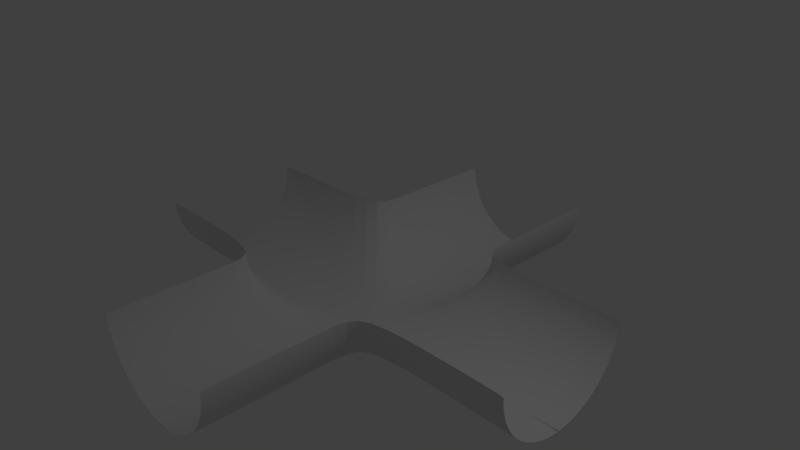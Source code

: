 # Source: pluspipe.blend  (saved by Blender 2.79.0; exported with 4.5.12 LTS)
import bpy
from mathutils import Matrix  # noqa: F401  (used for matrix-valued properties, if any)

bpy.ops.wm.read_factory_settings(use_empty=True)
scene = bpy.context.scene
scene.name = 'Scene'

# ---- collections
col_collection_1 = bpy.data.collections.new('Collection 1'); scene.collection.children.link(col_collection_1)

# ---- world
world_world = bpy.data.worlds.new('World'); scene.world = world_world
world_world.color = (0.05088, 0.05088, 0.05088)
world_world.use_sun_shadow = False
world_world.sun_shadow_jitter_overblur = 0.0
world_world.cycles.sampling_method = 'MANUAL'

# ---- cameras
cam_camera = bpy.data.cameras.new('Camera')
cam_camera.clip_end = 100.0
cam_camera.lens = 35.0
cam_camera.sensor_width = 32.0
cam_camera.sensor_height = 18.0
cam_camera.ortho_scale = 7.314
cam_camera.dof.focus_distance = 0.0
cam_camera.dof.aperture_fstop = 128.0

# ---- lights
light_lamp = bpy.data.lights.new('Lamp', 'POINT')
light_lamp.transmission_factor = 0.0
light_lamp.cutoff_distance = 30.0
light_lamp.energy = 100.0
light_lamp.shadow_buffer_clip_start = 1.001
light_lamp.shadow_soft_size = 0.1
light_lamp.shadow_maximum_resolution = 0.006
light_lamp.use_absolute_resolution = True

# ---- meshes
me_cylinder_001 = bpy.data.meshes.new('Cylinder.001')
me_cylinder_001.from_pydata([(1.0, 9.1e-07, -1.14), (1.0, 9.1e-07, 1.151), (0.9997, -0.02454, -1.14), (0.9997, -0.02454, 1.151), (0.9988, -0.04907, -1.14), (0.9988, -0.04907, 1.151), (0.9973, -0.07356, -1.14), (0.9973, -0.07356, 1.151), (0.9952, -0.09802, -1.14), (0.9952, -0.09802, 1.151), (0.9925, -0.1224, -1.14), (0.9925, -0.1224, 1.151), (0.9892, -0.1467, -1.14), (0.9892, -0.1467, 1.151), (0.9853, -0.171, -1.14), (0.9853, -0.171, 1.151), (0.9808, -0.1951, -1.14), (0.9808, -0.1951, 1.151), (0.9757, -0.2191, -1.14), (0.9757, -0.2191, 1.151), (0.97, -0.243, -1.14), (0.97, -0.243, 1.151), (0.9638, -0.2667, -1.14), (0.9638, -0.2667, 1.151), (0.9569, -0.2903, -1.14), (0.9569, -0.2903, 1.151), (0.9495, -0.3137, -1.14), (0.9495, -0.3137, 1.151), (0.9415, -0.3369, -1.14), (0.9415, -0.3369, 1.151), (0.933, -0.3599, -1.14), (0.933, -0.3599, 1.151), (0.9239, -0.3827, -1.14), (0.9239, -0.3827, 1.151), (0.9142, -0.4052, -1.14), (0.9142, -0.4052, 1.151), (0.904, -0.4276, -1.14), (0.904, -0.4276, 1.151), (0.8932, -0.4496, -1.14), (0.8932, -0.4496, 1.151), (0.8819, -0.4714, -1.14), (0.8819, -0.4714, 1.151), (0.8701, -0.4929, -1.14), (0.8701, -0.4929, 1.151), (0.8577, -0.5141, -1.14), (0.8577, -0.5141, 1.151), (0.8449, -0.535, -1.14), (0.8449, -0.535, 1.151), (0.8315, -0.5556, -1.14), (0.8315, -0.5556, 1.151), (0.8176, -0.5758, -1.14), (0.8176, -0.5758, 1.151), (0.8032, -0.5957, -1.14), (0.8032, -0.5957, 1.151), (0.7883, -0.6152, -1.14), (0.7883, -0.6152, 1.151), (0.773, -0.6344, -1.14), (0.773, -0.6344, 1.151), (0.7572, -0.6532, -1.14), (0.7572, -0.6532, 1.151), (0.741, -0.6716, -1.14), (0.741, -0.6716, 1.151), (0.7242, -0.6895, -1.14), (0.7242, -0.6895, 1.151), (0.7071, -0.7071, -1.14), (0.7071, -0.7071, 1.151), (0.6895, -0.7242, -1.14), (0.6895, -0.7242, 1.151), (0.6716, -0.741, -1.14), (0.6716, -0.741, 1.151), (0.6532, -0.7572, -1.14), (0.6532, -0.7572, 1.151), (0.6344, -0.773, -1.14), (0.6344, -0.773, 1.151), (0.6152, -0.7883, -1.14), (0.6152, -0.7883, 1.151), (0.5957, -0.8032, -1.14), (0.5957, -0.8032, 1.151), (0.5758, -0.8176, -1.14), (0.5758, -0.8176, 1.151), (0.5556, -0.8315, -1.14), (0.5556, -0.8315, 1.151), (0.535, -0.8449, -1.14), (0.535, -0.8449, 1.151), (0.5141, -0.8577, -1.14), (0.5141, -0.8577, 1.151), (0.4929, -0.8701, -1.14), (0.4929, -0.8701, 1.151), (0.4714, -0.8819, -1.14), (0.4714, -0.8819, 1.151), (0.4496, -0.8932, -1.14), (0.4496, -0.8932, 1.151), (0.4276, -0.904, -1.14), (0.4276, -0.904, 1.151), (0.4052, -0.9142, -1.14), (0.4052, -0.9142, 1.151), (0.3827, -0.9239, -1.14), (0.3827, -0.9239, 1.151), (0.3599, -0.933, -1.14), (0.3599, -0.933, 1.151), (0.3369, -0.9415, -1.14), (0.3369, -0.9415, 1.151), (0.3137, -0.9495, -1.14), (0.3137, -0.9495, 1.151), (0.2903, -0.9569, -1.14), (0.2903, -0.9569, 1.151), (0.2667, -0.9638, -1.14), (0.2667, -0.9638, 1.151), (0.243, -0.97, -1.14), (0.243, -0.97, 1.151), (0.2191, -0.9757, -1.14), (0.2191, -0.9757, 1.151), (0.1951, -0.9808, -1.14), (0.1951, -0.9808, 1.151), (0.171, -0.9853, -1.14), (0.171, -0.9853, 1.151), (0.1467, -0.9892, -1.14), (0.1467, -0.9892, 1.151), (0.1224, -0.9925, -1.14), (0.1224, -0.9925, 1.151), (0.09802, -0.9952, -1.14), (0.09802, -0.9952, 1.151), (0.07356, -0.9973, -1.14), (0.07356, -0.9973, 1.151), (0.04907, -0.9988, -1.14), (0.04907, -0.9988, 1.151), (0.02454, -0.9997, -1.14), (0.02454, -0.9997, 1.151), (-1.547e-06, -1.0, -1.14), (-1.487e-06, -1.0, 1.151), (0.9997, -3.128, 0.009404), (1.0, 8.345e-07, -0.0001935), (0.9997, -0.02454, 0.009404), (0.9997, -0.02454, -0.009233), (0.9988, -0.04907, 0.01844), (0.9988, -0.04907, -0.01827), (0.9973, -0.07356, 0.02746), (0.9973, -0.07356, -0.02729), (0.9952, -0.09802, 0.03647), (0.9952, -0.09802, -0.0363), (0.9925, -0.1224, 0.04545), (0.9925, -0.1224, -0.04528), (0.9892, -0.1467, 0.05441), (0.9892, -0.1467, -0.05424), (0.9853, -0.171, 0.06333), (0.9853, -0.171, -0.06316), (0.9808, -0.1951, 0.07222), (0.9808, -0.1951, -0.07205), (0.9757, -0.2191, 0.08106), (0.9757, -0.2191, -0.08089), (0.97, -0.243, 0.08986), (0.97, -0.243, -0.08969), (0.9638, -0.2667, 0.0986), (0.9638, -0.2667, -0.09843), (0.9569, -0.2903, 0.1073), (0.9569, -0.2903, -0.1071), (0.9495, -0.3137, 0.1159), (0.9495, -0.3137, -0.1157), (0.9415, -0.3369, 0.1244), (0.9415, -0.3369, -0.1243), (0.933, -0.3599, 0.1329), (0.933, -0.3599, -0.1328), (0.9239, -0.3827, 0.1413), (0.9239, -0.3827, -0.1411), (0.9142, -0.4052, 0.1496), (0.9142, -0.4052, -0.1495), (0.904, -0.4276, 0.1578), (0.904, -0.4276, -0.1577), (0.8932, -0.4496, 0.166), (0.8932, -0.4496, -0.1658), (0.8819, -0.4714, 0.174), (0.8819, -0.4714, -0.1738), (0.8701, -0.4929, 0.1819), (0.8701, -0.4929, -0.1817), (0.8577, -0.5141, 0.1897), (0.8577, -0.5141, -0.1895), (0.8449, -0.535, 0.1974), (0.8449, -0.535, -0.1972), (0.8315, -0.5556, 0.205), (0.8315, -0.5556, -0.2048), (0.8176, -0.5758, 0.2124), (0.8176, -0.5758, -0.2123), (0.8032, -0.5957, 0.2198), (0.8032, -0.5957, -0.2196), (0.7883, -0.6152, 0.227), (0.7883, -0.6152, -0.2268), (0.773, -0.6344, 0.234), (0.773, -0.6344, -0.2339), (0.7572, -0.6532, 0.2409), (0.7572, -0.6532, -0.2408), (0.741, -0.6716, 0.2477), (0.741, -0.6716, -0.2475), (0.7242, -0.6895, 0.2543), (0.7242, -0.6895, -0.2542), (0.7071, -0.7071, 0.2608), (0.7071, -0.7071, -0.2606), (0.6895, -0.7242, 0.2671), (0.6895, -0.7242, -0.2669), (0.6716, -0.741, 0.2733), (0.6716, -0.741, -0.2731), (0.6532, -0.7572, 0.2793), (0.6532, -0.7572, -0.2791), (0.6344, -0.773, 0.2851), (0.6344, -0.773, -0.2849), (0.6152, -0.7883, 0.2907), (0.6152, -0.7883, -0.2906), (0.5957, -0.8032, 0.2962), (0.5957, -0.8032, -0.296), (0.5758, -0.8176, 0.3015), (0.5758, -0.8176, -0.3013), (0.5556, -0.8315, 0.3066), (0.5556, -0.8315, -0.3064), (0.535, -0.8449, 0.3115), (0.535, -0.8449, -0.3114), (0.5141, -0.8577, 0.3163), (0.5141, -0.8577, -0.3161), (0.4929, -0.8701, 0.3208), (0.4929, -0.8701, -0.3207), (0.4714, -0.8819, 0.3252), (0.4714, -0.8819, -0.325), (0.4496, -0.8932, 0.3294), (0.4496, -0.8932, -0.3292), (0.4276, -0.904, 0.3333), (0.4276, -0.904, -0.3332), (0.4052, -0.9142, 0.3371), (0.4052, -0.9142, -0.3369), (0.3827, -0.9239, 0.3406), (0.3827, -0.9239, -0.3405), (0.3599, -0.933, 0.344), (0.3599, -0.933, -0.3438), (0.3369, -0.9415, 0.3472), (0.3369, -0.9415, -0.347), (0.3137, -0.9495, 0.3501), (0.3137, -0.9495, -0.3499), (0.2903, -0.9569, 0.3528), (0.2903, -0.9569, -0.3527), (0.2667, -0.9638, 0.3553), (0.2667, -0.9638, -0.3552), (0.243, -0.97, 0.3576), (0.243, -0.97, -0.3575), (0.2191, -0.9757, 0.3597), (0.2191, -0.9757, -0.3596), (0.1951, -0.9808, 0.3616), (0.1951, -0.9808, -0.3614), (0.171, -0.9853, 0.3633), (0.171, -0.9853, -0.3631), (0.1467, -0.9892, 0.3647), (0.1467, -0.9892, -0.3645), (0.1224, -0.9925, 0.3659), (0.1224, -0.9925, -0.3657), (0.09802, -0.9952, 0.3669), (0.09802, -0.9952, -0.3667), (0.07356, -0.9973, 0.3677), (0.07356, -0.9973, -0.3675), (0.04907, -0.9988, 0.3682), (0.04907, -0.9988, -0.3681), (0.02454, -0.9997, 0.3686), (0.02454, -0.9997, -0.3684), (-1.511e-06, -1.0, 0.3687), (-1.525e-06, -1.0, -0.3685), (1.0, -3.128, -0.0001935), (0.9997, -3.128, -0.009233), (0.9988, -3.128, 0.01844), (0.9988, -3.128, -0.01827), (0.9973, -3.128, 0.02746), (0.9973, -3.128, -0.02729), (0.9952, -3.128, 0.03647), (0.9952, -3.128, -0.0363), (0.9925, -3.128, 0.04545), (0.9925, -3.128, -0.04528), (0.9892, -3.128, 0.05441), (0.9892, -3.128, -0.05424), (0.9853, -3.128, 0.06333), (0.9853, -3.128, -0.06316), (0.9808, -3.128, 0.07222), (0.9808, -3.128, -0.07205), (0.9757, -3.128, 0.08106), (0.9757, -3.128, -0.08089), (0.97, -3.128, 0.08986), (0.97, -3.128, -0.08969), (0.9638, -3.128, 0.0986), (0.9638, -3.128, -0.09843), (0.9569, -3.128, 0.1073), (0.9569, -3.128, -0.1071), (0.9495, -3.128, 0.1159), (0.9495, -3.128, -0.1157), (0.9415, -3.128, 0.1244), (0.9415, -3.128, -0.1243), (0.933, -3.128, 0.1329), (0.933, -3.128, -0.1328), (0.9239, -3.128, 0.1413), (0.9239, -3.128, -0.1411), (0.9142, -3.128, 0.1496), (0.9142, -3.128, -0.1495), (0.904, -3.128, 0.1578), (0.904, -3.128, -0.1577), (0.8932, -3.128, 0.166), (0.8932, -3.128, -0.1658), (0.8819, -3.128, 0.174), (0.8819, -3.128, -0.1738), (0.8701, -3.128, 0.1819), (0.8701, -3.128, -0.1817), (0.8577, -3.128, 0.1897), (0.8577, -3.128, -0.1895), (0.8449, -3.128, 0.1974), (0.8449, -3.128, -0.1972), (0.8315, -3.128, 0.205), (0.8315, -3.128, -0.2048), (0.8176, -3.128, 0.2124), (0.8176, -3.128, -0.2123), (0.8032, -3.128, 0.2198), (0.8032, -3.128, -0.2196), (0.7883, -3.128, 0.227), (0.7883, -3.128, -0.2268), (0.773, -3.128, 0.234), (0.773, -3.128, -0.2339), (0.7572, -3.128, 0.2409), (0.7572, -3.128, -0.2408), (0.741, -3.128, 0.2477), (0.741, -3.128, -0.2475), (0.7242, -3.128, 0.2543), (0.7242, -3.128, -0.2542), (0.7071, -3.128, 0.2608), (0.7071, -3.128, -0.2606), (0.6895, -3.128, 0.2671), (0.6895, -3.128, -0.2669), (0.6716, -3.128, 0.2733), (0.6716, -3.128, -0.2731), (0.6532, -3.128, 0.2793), (0.6532, -3.128, -0.2791), (0.6344, -3.128, 0.2851), (0.6344, -3.128, -0.2849), (0.6152, -3.128, 0.2907), (0.6152, -3.128, -0.2906), (0.5957, -3.128, 0.2962), (0.5957, -3.128, -0.296), (0.5758, -3.128, 0.3015), (0.5758, -3.128, -0.3013), (0.5556, -3.128, 0.3066), (0.5556, -3.128, -0.3064), (0.535, -3.128, 0.3115), (0.535, -3.128, -0.3114), (0.5141, -3.128, 0.3163), (0.5141, -3.128, -0.3161), (0.4929, -3.128, 0.3208), (0.4929, -3.128, -0.3207), (0.4714, -3.128, 0.3252), (0.4714, -3.128, -0.325), (0.4496, -3.128, 0.3294), (0.4496, -3.128, -0.3292), (0.4276, -3.128, 0.3333), (0.4276, -3.128, -0.3332), (0.4052, -3.128, 0.3371), (0.4052, -3.128, -0.3369), (0.3827, -3.128, 0.3406), (0.3827, -3.128, -0.3405), (0.3599, -3.128, 0.344), (0.3599, -3.128, -0.3438), (0.3369, -3.128, 0.3472), (0.3369, -3.128, -0.347), (0.3137, -3.128, 0.3501), (0.3137, -3.128, -0.3499), (0.2903, -3.128, 0.3528), (0.2903, -3.128, -0.3527), (0.2667, -3.128, 0.3553), (0.2667, -3.128, -0.3552), (0.243, -3.128, 0.3576), (0.243, -3.128, -0.3575), (0.2191, -3.128, 0.3597), (0.2191, -3.128, -0.3596), (0.1951, -3.128, 0.3616), (0.1951, -3.128, -0.3614), (0.171, -3.128, 0.3633), (0.171, -3.128, -0.3631), (0.1467, -3.128, 0.3647), (0.1467, -3.128, -0.3645), (0.1224, -3.128, 0.3659), (0.1224, -3.128, -0.3657), (0.09802, -3.128, 0.3669), (0.09802, -3.128, -0.3667), (0.07356, -3.128, 0.3677), (0.07356, -3.128, -0.3675), (0.04907, -3.128, 0.3682), (0.04907, -3.128, -0.3681), (0.02454, -3.128, 0.3686), (0.02454, -3.128, -0.3684), (-1.511e-06, -3.128, 0.3687), (-1.525e-06, -3.128, -0.3685), (0.9997, -0.02454, 0.5585), (0.9988, -0.04907, 0.5671), (0.9973, -0.07356, 0.5756), (0.9952, -0.09802, 0.5842), (0.9925, -0.1224, 0.5927), (0.9892, -0.1467, 0.6012), (0.9853, -0.171, 0.6097), (0.9808, -0.1951, 0.6182), (0.9757, -0.2191, 0.6266), (0.97, -0.243, 0.6349), (0.9638, -0.2667, 0.6432), (0.9569, -0.2903, 0.6515), (0.9495, -0.3137, 0.6597), (0.9415, -0.3369, 0.6678), (0.933, -0.3599, 0.6758), (0.9239, -0.3827, 0.6838), (0.9142, -0.4052, 0.6917), (0.904, -0.4276, 0.6995), (0.8932, -0.4496, 0.7072), (0.8819, -0.4714, 0.7148), (0.8701, -0.4929, 0.7224), (0.8577, -0.5141, 0.7298), (0.8449, -0.535, 0.7371), (0.8315, -0.5556, 0.7443), (0.8176, -0.5758, 0.7514), (0.8032, -0.5957, 0.7583), (0.7883, -0.6152, 0.7652), (0.773, -0.6344, 0.7719), (0.7572, -0.6532, 0.7785), (0.741, -0.6716, 0.7849), (0.7242, -0.6895, 0.7912), (0.7071, -0.7071, 0.7973), (0.6895, -0.7242, 0.8033), (0.6716, -0.741, 0.8092), (0.6532, -0.7572, 0.8149), (0.6344, -0.773, 0.8204), (0.6152, -0.7883, 0.8257), (0.5957, -0.8032, 0.8309), (0.5758, -0.8176, 0.836), (0.5556, -0.8315, 0.8408), (0.535, -0.8449, 0.8455), (0.5141, -0.8577, 0.85), (0.4929, -0.8701, 0.8544), (0.4714, -0.8819, 0.8585), (0.4496, -0.8932, 0.8624), (0.4276, -0.904, 0.8662), (0.4052, -0.9142, 0.8698), (0.3827, -0.9239, 0.8732), (0.3599, -0.933, 0.8764), (0.3369, -0.9415, 0.8794), (0.3137, -0.9495, 0.8821), (0.2903, -0.9569, 0.8847), (0.2667, -0.9638, 0.8871), (0.243, -0.97, 0.8893), (0.2191, -0.9757, 0.8913), (0.1951, -0.9808, 0.8931), (0.171, -0.9853, 0.8947), (0.1467, -0.9892, 0.896), (0.1224, -0.9925, 0.8972), (0.09802, -0.9952, 0.8981), (0.07356, -0.9973, 0.8989), (0.04907, -0.9988, 0.8994), (0.02454, -0.9997, 0.8997), (-1.409e-06, -1.0, 0.8998), (1.0, 8.382e-07, 0.5494), (1.0, 8.382e-07, -0.5944), (0.9997, -0.02454, -0.603), (0.9988, -0.04907, -0.6115), (0.9973, -0.07356, -0.6201), (0.9952, -0.09802, -0.6287), (0.9925, -0.1224, -0.6372), (0.9892, -0.1467, -0.6457), (0.9853, -0.171, -0.6542), (0.9808, -0.1951, -0.6626), (0.9757, -0.2191, -0.671), (0.97, -0.243, -0.6794), (0.9638, -0.2667, -0.6877), (0.9569, -0.2903, -0.6959), (0.9495, -0.3137, -0.7041), (0.9415, -0.3369, -0.7122), (0.933, -0.3599, -0.7203), (0.9239, -0.3827, -0.7283), (0.9142, -0.4052, -0.7362), (0.904, -0.4276, -0.744), (0.8932, -0.4496, -0.7517), (0.8819, -0.4714, -0.7593), (0.8701, -0.4929, -0.7668), (0.8577, -0.5141, -0.7743), (0.8449, -0.535, -0.7816), (0.8315, -0.5556, -0.7888), (0.8176, -0.5758, -0.7958), (0.8032, -0.5957, -0.8028), (0.7883, -0.6152, -0.8096), (0.773, -0.6344, -0.8163), (0.7572, -0.6532, -0.8229), (0.741, -0.6716, -0.8293), (0.7242, -0.6895, -0.8356), (0.7071, -0.7071, -0.8418), (0.6895, -0.7242, -0.8478), (0.6716, -0.741, -0.8536), (0.6532, -0.7572, -0.8593), (0.6344, -0.773, -0.8648), (0.6152, -0.7883, -0.8702), (0.5957, -0.8032, -0.8754), (0.5758, -0.8176, -0.8804), (0.5556, -0.8315, -0.8853), (0.535, -0.8449, -0.89), (0.5141, -0.8577, -0.8945), (0.4929, -0.8701, -0.8988), (0.4714, -0.8819, -0.903), (0.4496, -0.8932, -0.9069), (0.4276, -0.904, -0.9107), (0.4052, -0.9142, -0.9143), (0.3827, -0.9239, -0.9176), (0.3599, -0.933, -0.9208), (0.3369, -0.9415, -0.9238), (0.3137, -0.9495, -0.9266), (0.2903, -0.9569, -0.9292), (0.2667, -0.9638, -0.9316), (0.243, -0.97, -0.9338), (0.2191, -0.9757, -0.9358), (0.1951, -0.9808, -0.9375), (0.171, -0.9853, -0.9391), (0.1467, -0.9892, -0.9405), (0.1224, -0.9925, -0.9416), (0.09802, -0.9952, -0.9426), (0.07356, -0.9973, -0.9433), (0.04907, -0.9988, -0.9438), (0.02454, -0.9997, -0.9442), (-1.636e-06, -1.0, -0.9443), (0.7071, -1.15, 0.2608), (0.6895, -1.166, 0.2671), (0.7071, -1.15, -0.2606), (0.7242, -1.133, -0.2542), (0.7242, -1.133, 0.2543), (0.741, -1.116, -0.2475), (0.741, -1.116, 0.2477), (0.7572, -1.098, -0.2408), (0.7572, -1.098, 0.2409), (0.773, -1.081, -0.2339), (0.773, -1.081, 0.234), (0.7883, -1.062, -0.2268), (0.7883, -1.062, 0.227), (0.8032, -1.044, -0.2196), (0.8032, -1.044, 0.2198), (0.8176, -1.025, -0.2123), (0.8176, -1.025, 0.2124), (0.8315, -1.006, -0.2048), (0.8315, -1.006, 0.205), (0.8449, -0.9862, -0.1972), (0.8449, -0.9862, 0.1974), (0.8577, -0.9663, -0.1895), (0.8577, -0.9663, 0.1897), (0.8701, -0.9462, -0.1817), (0.8701, -0.9462, 0.1819), (0.8819, -0.9257, -0.1738), (0.8819, -0.9257, 0.174), (0.8932, -0.905, -0.1658), (0.8932, -0.905, 0.166), (0.904, -0.8841, -0.1577), (0.904, -0.8841, 0.1578), (0.9142, -0.8629, -0.1495), (0.9142, -0.8629, 0.1496), (0.9239, -0.8415, -0.1411), (0.9239, -0.8415, 0.1413), (0.933, -0.8198, -0.1328), (0.933, -0.8198, 0.1329), (0.9415, -0.798, -0.1243), (0.9415, -0.798, 0.1244), (0.9495, -0.7759, -0.1157), (0.9495, -0.7759, 0.1159), (0.9569, -0.7537, -0.1071), (-1.525e-06, -1.428, -0.3685), (0.9569, -0.7537, 0.1073), (-1.511e-06, -1.428, 0.3687), (0.9638, -0.7313, -0.09843), (0.02454, -1.428, -0.3684), (0.9638, -0.7313, 0.0986), (0.02454, -1.428, 0.3686), (0.97, -0.7087, -0.08969), (0.04907, -1.427, -0.3681), (0.97, -0.7087, 0.08986), (0.04907, -1.427, 0.3682), (0.9757, -0.6861, -0.08089), (0.07356, -1.425, -0.3675), (0.9757, -0.6861, 0.08106), (0.07356, -1.425, 0.3677), (0.9808, -0.6633, -0.07205), (0.09802, -1.423, -0.3667), (0.9808, -0.6633, 0.07222), (0.09802, -1.423, 0.3669), (0.9853, -0.6403, -0.06316), (0.1224, -1.421, -0.3657), (0.9853, -0.6403, 0.06333), (0.1224, -1.421, 0.3659), (0.9892, -0.6173, -0.05424), (0.1467, -1.418, -0.3645), (0.9892, -0.6173, 0.05441), (0.1467, -1.418, 0.3647), (0.9925, -0.5942, -0.04528), (0.171, -1.414, -0.3631), (0.9925, -0.5942, 0.04545), (0.171, -1.414, 0.3633), (0.9952, -0.571, -0.0363), (0.1951, -1.41, -0.3614), (0.9952, -0.571, 0.03647), (0.1951, -1.41, 0.3616), (0.9973, -0.5478, -0.02729), (0.2191, -1.405, -0.3596), (0.9973, -0.5478, 0.02746), (0.2191, -1.405, 0.3597), (0.9988, -0.5245, -0.01827), (0.243, -1.399, -0.3575), (0.9988, -0.5245, 0.01844), (0.243, -1.399, 0.3576), (0.9997, -0.5012, -0.009233), (0.2667, -1.394, -0.3552), (0.9997, -0.5012, 0.009404), (0.2667, -1.394, 0.3553), (1.0, -0.4779, -0.0001935), (0.2903, -1.387, -0.3527), (0.2903, -1.387, 0.3528), (0.3137, -1.38, -0.3499), (0.3137, -1.38, 0.3501), (0.3369, -1.372, -0.347), (0.3369, -1.372, 0.3472), (0.3599, -1.364, -0.3438), (0.3599, -1.364, 0.344), (0.3827, -1.356, -0.3405), (0.3827, -1.356, 0.3406), (0.4052, -1.346, -0.3369), (0.4052, -1.346, 0.3371), (0.4276, -1.337, -0.3332), (0.4276, -1.337, 0.3333), (0.4496, -1.326, -0.3292), (0.4496, -1.326, 0.3294), (0.4714, -1.316, -0.325), (0.4714, -1.316, 0.3252), (0.4929, -1.305, -0.3207), (0.4929, -1.305, 0.3208), (0.5141, -1.293, -0.3161), (0.5141, -1.293, 0.3163), (0.535, -1.281, -0.3114), (0.535, -1.281, 0.3115), (0.5556, -1.268, -0.3064), (0.5556, -1.268, 0.3066), (0.5758, -1.255, -0.3013), (0.5758, -1.255, 0.3015), (0.5957, -1.241, -0.296), (0.5957, -1.241, 0.2962), (0.6152, -1.227, -0.2906), (0.6152, -1.227, 0.2907), (0.6344, -1.212, -0.2849), (0.6344, -1.212, 0.2851), (0.6532, -1.197, -0.2791), (0.6532, -1.197, 0.2793), (0.6716, -1.182, -0.2731), (0.6716, -1.182, 0.2733), (0.6895, -1.166, -0.2669), (0.9999, -0.03793, -0.04221)], [], [(452, 1, 3, 388), (388, 3, 5, 389), (389, 5, 7, 390), (390, 7, 9, 391), (391, 9, 11, 392), (392, 11, 13, 393), (393, 13, 15, 394), (394, 15, 17, 395), (395, 17, 19, 396), (396, 19, 21, 397), (397, 21, 23, 398), (398, 23, 25, 399), (399, 25, 27, 400), (400, 27, 29, 401), (401, 29, 31, 402), (402, 31, 33, 403), (403, 33, 35, 404), (404, 35, 37, 405), (405, 37, 39, 406), (406, 39, 41, 407), (407, 41, 43, 408), (408, 43, 45, 409), (409, 45, 47, 410), (410, 47, 49, 411), (411, 49, 51, 412), (412, 51, 53, 413), (413, 53, 55, 414), (414, 55, 57, 415), (415, 57, 59, 416), (416, 59, 61, 417), (417, 61, 63, 418), (418, 63, 65, 419), (419, 65, 67, 420), (420, 67, 69, 421), (421, 69, 71, 422), (422, 71, 73, 423), (423, 73, 75, 424), (424, 75, 77, 425), (425, 77, 79, 426), (426, 79, 81, 427), (427, 81, 83, 428), (428, 83, 85, 429), (429, 85, 87, 430), (430, 87, 89, 431), (431, 89, 91, 432), (432, 91, 93, 433), (433, 93, 95, 434), (434, 95, 97, 435), (435, 97, 99, 436), (436, 99, 101, 437), (437, 101, 103, 438), (438, 103, 105, 439), (439, 105, 107, 440), (440, 107, 109, 441), (441, 109, 111, 442), (442, 111, 113, 443), (443, 113, 115, 444), (444, 115, 117, 445), (445, 117, 119, 446), (446, 119, 121, 447), (447, 121, 123, 448), (448, 123, 125, 449), (449, 125, 127, 450), (450, 127, 129, 451), (575, 579, 273, 275), (578, 574, 380, 378), (577, 573, 276, 274), (572, 576, 379, 381), (571, 575, 275, 277), (574, 570, 382, 380), (573, 569, 278, 276), (568, 572, 381, 383), (567, 571, 277, 279), (570, 566, 384, 382), (569, 565, 280, 278), (564, 568, 383, 385), (563, 567, 279, 281), (566, 562, 386, 384), (565, 561, 282, 280), (560, 564, 385, 387), (559, 563, 281, 283), (561, 558, 284, 282), (557, 559, 283, 285), (558, 556, 286, 284), (555, 557, 285, 287), (556, 554, 288, 286), (553, 555, 287, 289), (554, 552, 290, 288), (551, 553, 289, 291), (552, 550, 292, 290), (549, 551, 291, 293), (550, 548, 294, 292), (547, 549, 293, 295), (548, 546, 296, 294), (516, 257, 259, 517), (545, 547, 295, 297), (515, 255, 257, 516), (514, 253, 255, 515), (513, 251, 253, 514), (546, 544, 298, 296), (512, 249, 251, 513), (511, 247, 249, 512), (510, 245, 247, 511), (543, 545, 297, 299), (509, 243, 245, 510), (508, 241, 243, 509), (507, 239, 241, 508), (544, 542, 300, 298), (506, 237, 239, 507), (505, 235, 237, 506), (504, 233, 235, 505), (541, 543, 299, 301), (503, 231, 233, 504), (502, 229, 231, 503), (501, 227, 229, 502), (542, 540, 302, 300), (500, 225, 227, 501), (499, 223, 225, 500), (498, 221, 223, 499), (539, 541, 301, 303), (497, 219, 221, 498), (496, 217, 219, 497), (495, 215, 217, 496), (540, 538, 304, 302), (494, 213, 215, 495), (493, 211, 213, 494), (492, 209, 211, 493), (537, 539, 303, 305), (491, 207, 209, 492), (490, 205, 207, 491), (538, 536, 306, 304), (489, 203, 205, 490), (488, 201, 203, 489), (487, 199, 201, 488), (535, 537, 305, 307), (486, 197, 199, 487), (485, 195, 197, 486), (536, 534, 308, 306), (484, 193, 195, 485), (483, 191, 193, 484), (533, 535, 307, 309), (482, 189, 191, 483), (481, 187, 189, 482), (534, 532, 310, 308), (480, 185, 187, 481), (479, 183, 185, 480), (531, 533, 309, 311), (478, 181, 183, 479), (477, 179, 181, 478), (532, 530, 312, 310), (476, 177, 179, 477), (475, 175, 177, 476), (529, 531, 311, 313), (474, 173, 175, 475), (473, 171, 173, 474), (530, 528, 314, 312), (472, 169, 171, 473), (471, 167, 169, 472), (527, 529, 313, 315), (470, 165, 167, 471), (469, 163, 165, 470), (528, 526, 316, 314), (468, 161, 163, 469), (467, 159, 161, 468), (525, 527, 315, 317), (466, 157, 159, 467), (465, 155, 157, 466), (526, 524, 318, 316), (464, 153, 155, 465), (463, 151, 153, 464), (523, 525, 317, 319), (462, 149, 151, 463), (461, 147, 149, 462), (524, 522, 320, 318), (460, 145, 147, 461), (459, 143, 145, 460), (521, 523, 319, 321), (458, 141, 143, 459), (457, 139, 141, 458), (522, 518, 322, 320), (456, 137, 139, 457), (455, 135, 137, 456), (520, 521, 321, 323), (454, 133, 135, 455), (453, 131, 133, 454), (518, 519, 324, 322), (576, 580, 377, 379), (581, 577, 274, 272), (582, 578, 378, 376), (579, 583, 271, 273), (580, 584, 375, 377), (585, 581, 272, 270), (586, 582, 376, 374), (583, 587, 269, 271), (584, 588, 373, 375), (589, 585, 270, 268), (590, 586, 374, 372), (587, 591, 267, 269), (588, 592, 371, 373), (593, 589, 268, 266), (594, 590, 372, 370), (591, 595, 265, 267), (592, 596, 369, 371), (597, 593, 266, 264), (598, 594, 370, 368), (595, 599, 263, 265), (596, 600, 367, 369), (601, 597, 264, 262), (602, 598, 368, 366), (599, 603, 261, 263), (600, 604, 365, 367), (605, 601, 262, 130), (606, 602, 366, 364), (603, 607, 260, 261), (604, 608, 363, 365), (609, 606, 364, 362), (608, 610, 361, 363), (611, 609, 362, 360), (610, 612, 359, 361), (613, 611, 360, 358), (612, 614, 357, 359), (615, 613, 358, 356), (614, 616, 355, 357), (617, 615, 356, 354), (616, 618, 353, 355), (619, 617, 354, 352), (618, 620, 351, 353), (621, 619, 352, 350), (620, 622, 349, 351), (623, 621, 350, 348), (622, 624, 347, 349), (625, 623, 348, 346), (607, 605, 130, 260), (624, 626, 345, 347), (627, 625, 346, 344), (626, 628, 343, 345), (629, 627, 344, 342), (628, 630, 341, 343), (631, 629, 342, 340), (630, 632, 339, 341), (633, 631, 340, 338), (632, 634, 337, 339), (635, 633, 338, 336), (634, 636, 335, 337), (637, 635, 336, 334), (636, 638, 333, 335), (639, 637, 334, 332), (638, 640, 331, 333), (641, 639, 332, 330), (640, 642, 329, 331), (643, 641, 330, 328), (642, 644, 327, 329), (645, 643, 328, 326), (644, 646, 325, 327), (519, 645, 326, 324), (646, 520, 323, 325), (256, 450, 451, 258), (254, 449, 450, 256), (252, 448, 449, 254), (250, 447, 448, 252), (248, 446, 447, 250), (246, 445, 446, 248), (244, 444, 445, 246), (242, 443, 444, 244), (240, 442, 443, 242), (238, 441, 442, 240), (236, 440, 441, 238), (234, 439, 440, 236), (232, 438, 439, 234), (230, 437, 438, 232), (228, 436, 437, 230), (226, 435, 436, 228), (224, 434, 435, 226), (222, 433, 434, 224), (220, 432, 433, 222), (218, 431, 432, 220), (216, 430, 431, 218), (214, 429, 430, 216), (212, 428, 429, 214), (210, 427, 428, 212), (208, 426, 427, 210), (206, 425, 426, 208), (204, 424, 425, 206), (202, 423, 424, 204), (200, 422, 423, 202), (198, 421, 422, 200), (196, 420, 421, 198), (194, 419, 420, 196), (192, 418, 419, 194), (190, 417, 418, 192), (188, 416, 417, 190), (186, 415, 416, 188), (184, 414, 415, 186), (182, 413, 414, 184), (180, 412, 413, 182), (178, 411, 412, 180), (176, 410, 411, 178), (174, 409, 410, 176), (172, 408, 409, 174), (170, 407, 408, 172), (168, 406, 407, 170), (166, 405, 406, 168), (164, 404, 405, 166), (162, 403, 404, 164), (160, 402, 403, 162), (158, 401, 402, 160), (156, 400, 401, 158), (154, 399, 400, 156), (152, 398, 399, 154), (150, 397, 398, 152), (148, 396, 397, 150), (146, 395, 396, 148), (144, 394, 395, 146), (142, 393, 394, 144), (140, 392, 393, 142), (138, 391, 392, 140), (136, 390, 391, 138), (134, 389, 390, 136), (132, 388, 389, 134), (131, 452, 388, 132), (0, 453, 454, 2), (2, 454, 455, 4), (4, 455, 456, 6), (6, 456, 457, 8), (8, 457, 458, 10), (10, 458, 459, 12), (12, 459, 460, 14), (14, 460, 461, 16), (16, 461, 462, 18), (18, 462, 463, 20), (20, 463, 464, 22), (22, 464, 465, 24), (24, 465, 466, 26), (26, 466, 467, 28), (28, 467, 468, 30), (30, 468, 469, 32), (32, 469, 470, 34), (34, 470, 471, 36), (36, 471, 472, 38), (38, 472, 473, 40), (40, 473, 474, 42), (42, 474, 475, 44), (44, 475, 476, 46), (46, 476, 477, 48), (48, 477, 478, 50), (50, 478, 479, 52), (52, 479, 480, 54), (54, 480, 481, 56), (56, 481, 482, 58), (58, 482, 483, 60), (60, 483, 484, 62), (62, 484, 485, 64), (64, 485, 486, 66), (66, 486, 487, 68), (68, 487, 488, 70), (70, 488, 489, 72), (72, 489, 490, 74), (74, 490, 491, 76), (76, 491, 492, 78), (78, 492, 493, 80), (80, 493, 494, 82), (82, 494, 495, 84), (84, 495, 496, 86), (86, 496, 497, 88), (88, 497, 498, 90), (90, 498, 499, 92), (92, 499, 500, 94), (94, 500, 501, 96), (96, 501, 502, 98), (98, 502, 503, 100), (100, 503, 504, 102), (102, 504, 505, 104), (104, 505, 506, 106), (106, 506, 507, 108), (108, 507, 508, 110), (110, 508, 509, 112), (112, 509, 510, 114), (114, 510, 511, 116), (116, 511, 512, 118), (118, 512, 513, 120), (120, 513, 514, 122), (122, 514, 515, 124), (124, 515, 516, 126), (126, 516, 517, 128), (197, 195, 520, 646), (196, 198, 645, 519), (199, 197, 646, 644), (198, 200, 643, 645), (201, 199, 644, 642), (200, 202, 641, 643), (203, 201, 642, 640), (202, 204, 639, 641), (205, 203, 640, 638), (204, 206, 637, 639), (207, 205, 638, 636), (206, 208, 635, 637), (209, 207, 636, 634), (208, 210, 633, 635), (211, 209, 634, 632), (210, 212, 631, 633), (213, 211, 632, 630), (212, 214, 629, 631), (215, 213, 630, 628), (214, 216, 627, 629), (217, 215, 628, 626), (216, 218, 625, 627), (219, 217, 626, 624), (131, 132, 605, 607), (218, 220, 623, 625), (221, 219, 624, 622), (220, 222, 621, 623), (223, 221, 622, 620), (222, 224, 619, 621), (225, 223, 620, 618), (224, 226, 617, 619), (227, 225, 618, 616), (226, 228, 615, 617), (229, 227, 616, 614), (228, 230, 613, 615), (231, 229, 614, 612), (230, 232, 611, 613), (233, 231, 612, 610), (232, 234, 609, 611), (235, 233, 610, 608), (234, 236, 606, 609), (237, 235, 608, 604), (133, 131, 607, 603), (236, 238, 602, 606), (132, 134, 601, 605), (239, 237, 604, 600), (135, 133, 603, 599), (238, 240, 598, 602), (134, 136, 597, 601), (241, 239, 600, 596), (137, 135, 599, 595), (240, 242, 594, 598), (136, 138, 593, 597), (243, 241, 596, 592), (139, 137, 595, 591), (242, 244, 590, 594), (138, 140, 589, 593), (245, 243, 592, 588), (141, 139, 591, 587), (244, 246, 586, 590), (140, 142, 585, 589), (247, 245, 588, 584), (143, 141, 587, 583), (246, 248, 582, 586), (142, 144, 581, 585), (249, 247, 584, 580), (145, 143, 583, 579), (248, 250, 578, 582), (144, 146, 577, 581), (251, 249, 580, 576), (194, 196, 519, 518), (195, 193, 521, 520), (192, 194, 518, 522), (193, 191, 523, 521), (190, 192, 522, 524), (191, 189, 525, 523), (188, 190, 524, 526), (189, 187, 527, 525), (186, 188, 526, 528), (187, 185, 529, 527), (184, 186, 528, 530), (185, 183, 531, 529), (182, 184, 530, 532), (183, 181, 533, 531), (180, 182, 532, 534), (181, 179, 535, 533), (178, 180, 534, 536), (179, 177, 537, 535), (176, 178, 536, 538), (177, 175, 539, 537), (174, 176, 538, 540), (175, 173, 541, 539), (172, 174, 540, 542), (173, 171, 543, 541), (170, 172, 542, 544), (171, 169, 545, 543), (168, 170, 544, 546), (169, 167, 547, 545), (166, 168, 546, 548), (167, 165, 549, 547), (164, 166, 548, 550), (165, 163, 551, 549), (162, 164, 550, 552), (163, 161, 553, 551), (160, 162, 552, 554), (161, 159, 555, 553), (158, 160, 554, 556), (159, 157, 557, 555), (156, 158, 556, 558), (157, 155, 559, 557), (154, 156, 558, 561), (155, 153, 563, 559), (259, 257, 564, 560), (152, 154, 561, 565), (256, 258, 562, 566), (153, 151, 567, 563), (257, 255, 568, 564), (150, 152, 565, 569), (254, 256, 566, 570), (151, 149, 571, 567), (255, 253, 572, 568), (148, 150, 569, 573), (252, 254, 570, 574), (149, 147, 575, 571), (253, 251, 576, 572), (146, 148, 573, 577), (250, 252, 574, 578), (147, 145, 579, 575)])
me_cylinder_001.use_remesh_preserve_volume = False
me_cylinder_001.use_remesh_preserve_attributes = False
me_cylinder_001.use_mirror_vertex_groups = False
me_cylinder_001.update()

# ---- objects
ob_cylinder = bpy.data.objects.new('Cylinder', me_cylinder_001)
ob_lamp = bpy.data.objects.new('Lamp', light_lamp)
ob_camera = bpy.data.objects.new('Camera', cam_camera)

# ---- transforms, parenting, visibility, modifiers, constraints
ob_cylinder.location = (0.0, 0.0, 0.0)
ob_cylinder.rotation_euler = (-0.0, 1.571, 0.0)
ob_cylinder.scale = (1.0, 1.0, 2.715)
ob_cylinder.lineart.crease_threshold = 0.0
_m = ob_cylinder.modifiers.new('Subsurf', 'SUBSURF')
_m.uv_smooth = 'NONE'
_m.quality = 2
_m.levels = 6
_m.show_only_control_edges = False
_m = ob_cylinder.modifiers.new('Mirror', 'MIRROR')
_m.use_axis = (False, True, False)
ob_lamp.location = (4.076, 1.005, 5.904)
ob_lamp.rotation_euler = (0.6503, 0.05522, 1.866)
ob_lamp.lock_rotations_4d = False
ob_lamp.empty_display_type = 'ARROWS'
ob_lamp.color = (0.0, 0.0, 0.0, 0.0)
ob_lamp.lineart.crease_threshold = 0.0
ob_camera.location = (7.481, -6.508, 5.344)
ob_camera.rotation_euler = (1.109, 0.0, 0.8149)
ob_camera.lock_rotations_4d = False
ob_camera.empty_display_type = 'ARROWS'
ob_camera.color = (0.0, 0.0, 0.0, 0.0)
ob_camera.display_type = 'WIRE'
ob_camera.lineart.crease_threshold = 0.0

# ---- collection membership
col_collection_1.objects.link(ob_cylinder)
col_collection_1.objects.link(ob_lamp)
col_collection_1.objects.link(ob_camera)

# ---- scene / render settings (as saved in the file)
scene.camera = ob_camera
scene.frame_start = 1; scene.frame_end = 250; scene.frame_set(1)
scene.render.engine = 'BLENDER_EEVEE_NEXT'
scene.render.resolution_percentage = 50
scene.render.dither_intensity = 0.0
scene.cycles.use_denoising = False
scene.cycles.samples = 128
scene.cycles.sampling_pattern = 'TABULATED_SOBOL'
scene.cycles.use_adaptive_sampling = False
scene.cycles.use_light_tree = False
scene.cycles.blur_glossy = 0.0
scene.cycles.sample_clamp_indirect = 0.0
scene.view_settings.view_transform = 'Standard'
bpy.context.view_layer.update()

